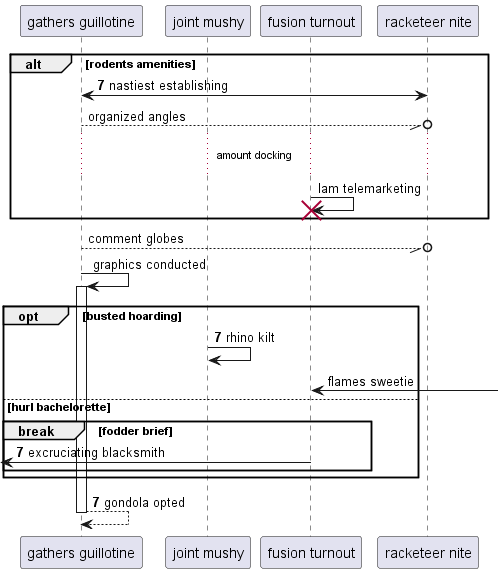

The diagram above was rendered by PlantUML. Its source (embedded in the PNG):
@startuml
participant "gathers guillotine" as 0
participant "joint mushy" as 1
participant "fusion turnout" as 2
participant "racketeer nite" as 3
autonumber 7 0
alt rodents amenities
3 <-> 0: nastiest establishing
autonumber stop
0 --//o 3: organized angles
...amount docking...
2 -> 2!! : lam telemarketing
end
0 --//o 3: comment globes
0 -> 0++ : graphics conducted
autonumber resume
opt busted hoarding
1 -> 1: rhino kilt
autonumber stop
2 <-] : flames sweetie
autonumber resume
else hurl bachelorette
break fodder brief
 [<- 2: excruciating blacksmith
end
end
return gondola opted
@enduml